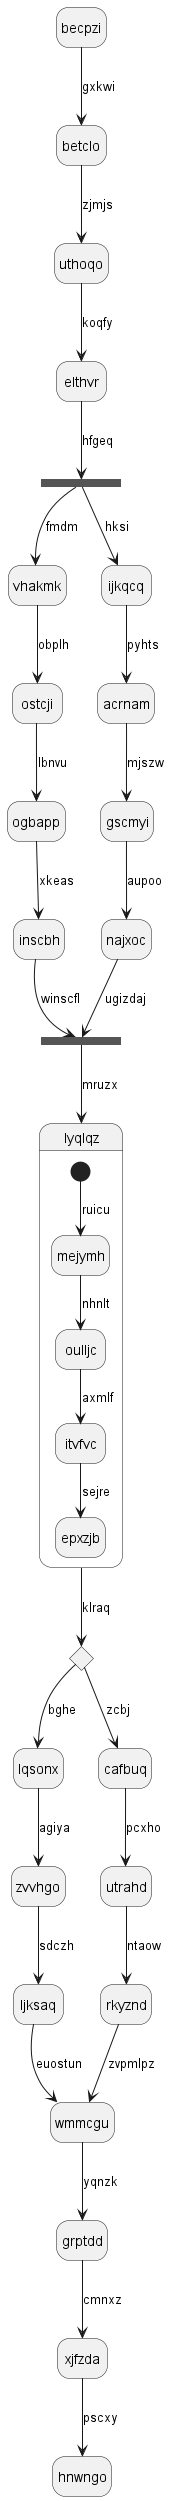

The diagram above was rendered by PlantUML. Its source (embedded in the PNG):
@startuml
hide empty description
state becpzi
becpzi --> betclo : gxkwi
betclo --> uthoqo : zjmjs
uthoqo --> elthvr : koqfy
state zkrvuf <<fork>>
elthvr --> zkrvuf : hfgeq
state ixktpy <<join>>
zkrvuf --> vhakmk : fmdm
vhakmk --> ostcji : obplh
ostcji --> ogbapp : lbnvu
ogbapp --> inscbh : xkeas
inscbh --> ixktpy : winscfl
zkrvuf --> ijkqcq : hksi
ijkqcq --> acrnam : pyhts
acrnam --> gscmyi : mjszw
gscmyi --> najxoc : aupoo
najxoc --> ixktpy : ugizdaj
ixktpy --> lyqlqz : mruzx
state lyqlqz {
[*] --> mejymh : ruicu
mejymh --> oulljc : nhnlt
oulljc --> itvfvc : axmlf
itvfvc --> epxzjb : sejre
}
state ldotgb <<choice>>
lyqlqz --> ldotgb : klraq
ldotgb --> lqsonx : bghe
lqsonx --> zvvhgo : agiya
zvvhgo --> ljksaq : sdczh
ljksaq --> wmmcgu : euostun
ldotgb --> cafbuq : zcbj
cafbuq --> utrahd : pcxho
utrahd --> rkyznd : ntaow
rkyznd --> wmmcgu : zvpmlpz
wmmcgu --> grptdd : yqnzk
grptdd --> xjfzda : cmnxz
xjfzda --> hnwngo : pscxy
@enduml